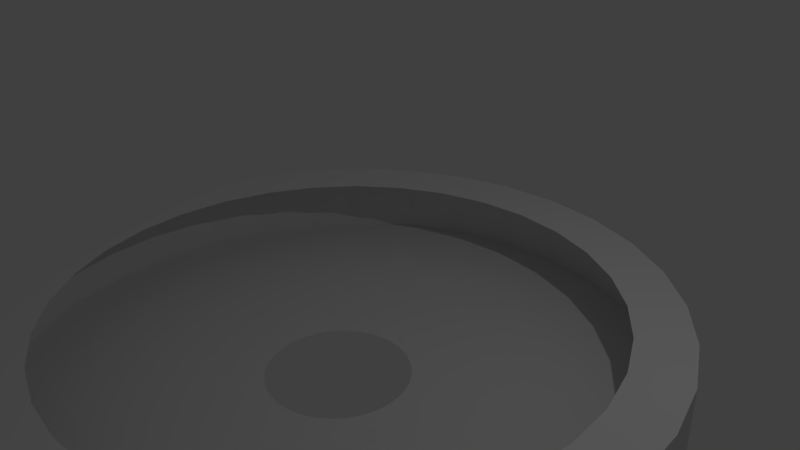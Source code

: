 # Source: foehn.blend  (saved by Blender 2.76.0; exported with 4.5.12 LTS)
import bpy
from mathutils import Matrix  # noqa: F401  (used for matrix-valued properties, if any)

bpy.ops.wm.read_factory_settings(use_empty=True)
scene = bpy.context.scene
scene.name = 'Scene'

# ---- collections
col_collection_1 = bpy.data.collections.new('Collection 1'); scene.collection.children.link(col_collection_1)

# ---- world
world_world = bpy.data.worlds.new('World'); scene.world = world_world
world_world.color = (0.05088, 0.05088, 0.05088)
world_world.use_sun_shadow = False
world_world.sun_shadow_jitter_overblur = 0.0
world_world.cycles.sampling_method = 'MANUAL'
world_world.cycles.sample_map_resolution = 256

# ---- cameras
cam_camera = bpy.data.cameras.new('Camera')
cam_camera.clip_end = 100.0
cam_camera.lens = 35.0
cam_camera.sensor_width = 32.0
cam_camera.sensor_height = 18.0
cam_camera.ortho_scale = 7.314
cam_camera.dof.focus_distance = 0.0
cam_camera.dof.aperture_fstop = 128.0

# ---- lights
light_lamp = bpy.data.lights.new('Lamp', 'POINT')
light_lamp.transmission_factor = 0.0
light_lamp.cutoff_distance = 30.0
light_lamp.energy = 100.0
light_lamp.shadow_buffer_clip_start = 1.001
light_lamp.shadow_soft_size = 0.1
light_lamp.shadow_maximum_resolution = 0.006
light_lamp.use_absolute_resolution = True
light_lamp.cycles.use_multiple_importance_sampling = False

# ---- meshes
me_circle = bpy.data.meshes.new('Circle')
me_circle.from_pydata([(0.9352, 9.136e-07, 0.2292), (-6.131e-09, 0.9352, 0.2292), (-0.9172, -0.1824, 0.3393), (0.1824, 0.9172, 0.2292), (-0.7776, 0.5196, 0.3393), (-0.839, -0.839, 0.2232), (-0.4541, -1.096, 0.2232), (4.104e-07, -1.187, 0.2232), (-0.2315, -1.164, 0.2232), (0.4541, -1.096, 0.2232), (0.2315, -1.164, 0.2232), (-0.9866, -0.6592, 0.2232), (-0.6592, -0.9866, 0.2232), (4.104e-07, -1.187, 0.2232), (0.4541, -1.096, 0.2232), (-0.06835, 3.705, 0.6361), (-0.788, 3.634, 0.6361), (-1.48, 3.424, 0.6361), (-2.118, 3.083, 0.6361), (-2.677, 2.625, 0.6361), (-3.135, 2.066, 0.6361), (-3.476, 1.428, 0.6361), (-3.686, 0.7361, 0.6361), (-3.757, 0.0165, 0.6361), (-3.686, -0.7031, 0.6361), (-3.476, -1.395, 0.6361), (-3.135, -2.033, 0.6361), (-2.677, -2.592, 0.6361), (-2.118, -3.05, 0.6361), (-1.48, -3.391, 0.6361), (-0.788, -3.601, 0.6361), (-0.06835, -3.672, 0.6361), (0.6513, -3.601, 0.6361), (1.343, -3.391, 0.6361), (1.981, -3.05, 0.6361), (2.54, -2.592, 0.6361), (2.999, -2.033, 0.6361), (3.339, -1.395, 0.6361), (3.549, -0.7031, 0.6361), (3.62, 0.0165, 0.6361), (3.549, 0.7361, 0.6361), (3.339, 1.428, 0.6361), (2.999, 2.066, 0.6361), (2.54, 2.625, 0.6361), (1.981, 3.083, 0.6361), (1.343, 3.424, 0.6361), (0.6513, 3.634, 0.6361), (-0.06835, 3.705, 0.6361), (-0.788, 3.634, 0.6361), (-1.48, 3.424, 0.6361), (-2.118, 3.083, 0.6361), (-2.677, 2.625, 0.6361), (-3.135, 2.066, 0.6361), (-3.476, 1.428, 0.6361), (-3.686, 0.7361, 0.6361), (-3.757, 0.0165, 0.6361), (-3.686, -0.7031, 0.6361), (-3.476, -1.395, 0.6361), (-3.135, -2.033, 0.6361), (-2.677, -2.592, 0.6361), (-2.118, -3.05, 0.6361), (-1.48, -3.391, 0.6361), (-0.788, -3.601, 0.6361), (-0.06835, -3.672, 0.6361), (0.6513, -3.601, 0.6361), (1.343, -3.391, 0.6361), (1.981, -3.05, 0.6361), (2.54, -2.592, 0.6361), (2.999, -2.033, 0.6361), (3.339, -1.395, 0.6361), (3.549, -0.7031, 0.6361), (3.62, 0.0165, 0.6361), (3.549, 0.7361, 0.6361), (3.339, 1.428, 0.6361), (2.999, 2.066, 0.6361), (2.54, 2.625, 0.6361), (1.981, 3.083, 0.6361), (1.343, 3.424, 0.6361), (0.6513, 3.634, 0.6361), (-0.06835, 4.123, 0.6361), (-0.8696, 4.045, 0.6361), (-1.64, 3.811, 0.6361), (-2.35, 3.431, 0.6361), (-2.972, 2.921, 0.6361), (-3.483, 2.298, 0.6361), (-3.863, 1.588, 0.6361), (-4.096, 0.8177, 0.6361), (-4.175, 0.0165, 0.6361), (-4.096, -0.7847, 0.6361), (-3.863, -1.555, 0.6361), (-3.483, -2.265, 0.6361), (-2.972, -2.888, 0.6361), (-2.35, -3.398, 0.6361), (-1.64, -3.778, 0.6361), (-0.8696, -4.012, 0.6361), (-0.06835, -4.091, 0.6361), (0.7329, -4.012, 0.6361), (1.503, -3.778, 0.6361), (2.213, -3.398, 0.6361), (2.836, -2.888, 0.6361), (3.346, -2.265, 0.6361), (3.726, -1.555, 0.6361), (3.96, -0.7847, 0.6361), (4.039, 0.0165, 0.6361), (3.96, 0.8177, 0.6361), (3.726, 1.588, 0.6361), (3.346, 2.298, 0.6361), (2.836, 2.921, 0.6361), (2.213, 3.431, 0.6361), (1.503, 3.811, 0.6361), (0.7329, 4.045, 0.6361), (-0.06835, 4.452, 0.6361), (-0.9337, 4.367, 0.6361), (-1.766, 4.115, 0.6361), (-2.533, 3.705, 0.6361), (-3.205, 3.153, 0.6361), (-3.757, 2.481, 0.6361), (-4.166, 1.714, 0.6361), (-4.419, 0.8819, 0.6361), (-4.504, 0.0165, 0.6361), (-4.419, -0.8489, 0.6361), (-4.166, -1.681, 0.6361), (-3.757, -2.448, 0.6361), (-3.205, -3.12, 0.6361), (-2.533, -3.672, 0.6361), (-1.766, -4.082, 0.6361), (-0.9337, -4.334, 0.6361), (-0.06835, -4.419, 0.6361), (0.797, -4.334, 0.6361), (1.629, -4.082, 0.6361), (2.396, -3.672, 0.6361), (3.068, -3.12, 0.6361), (3.62, -2.448, 0.6361), (4.03, -1.681, 0.6361), (4.282, -0.8489, 0.6361), (4.367, 0.0165, 0.6361), (4.282, 0.8819, 0.6361), (4.03, 1.714, 0.6361), (3.62, 2.481, 0.6361), (3.068, 3.153, 0.6361), (2.396, 3.705, 0.6361), (1.629, 4.115, 0.6361), (0.797, 4.367, 0.6361), (0.797, 4.367, 0.6361), (1.629, 4.115, 0.6361), (2.396, 3.705, 0.6361), (3.068, 3.153, 0.6361), (3.62, 2.481, 0.6361), (4.03, 1.714, 0.6361), (4.282, 0.8819, 0.6361), (4.367, 0.0165, 0.6361), (4.282, -0.8489, 0.6361), (4.03, -1.681, 0.6361), (3.62, -2.448, 0.6361), (3.068, -3.12, 0.6361), (2.396, -3.672, 0.6361), (1.629, -4.082, 0.6361), (0.797, -4.334, 0.6361), (-0.06835, -4.419, 0.6361), (-0.9337, -4.334, 0.6361), (-1.766, -4.082, 0.6361), (-2.533, -3.672, 0.6361), (-3.205, -3.12, 0.6361), (-3.757, -2.448, 0.6361), (-4.166, -1.681, 0.6361), (-4.419, -0.8489, 0.6361), (-4.504, 0.0165, 0.6361), (-4.419, 0.8819, 0.6361), (-4.166, 1.714, 0.6361), (-3.757, 2.481, 0.6361), (-3.205, 3.153, 0.6361), (-2.533, 3.705, 0.6361), (-1.766, 4.115, 0.6361), (-0.9337, 4.367, 0.6361), (-0.06835, 4.452, 0.6361), (0.797, 4.367, -0.4084), (1.629, 4.115, -0.4084), (2.396, 3.705, -0.4084), (3.068, 3.153, -0.4084), (3.62, 2.481, -0.4084), (4.03, 1.714, -0.4084), (4.282, 0.8819, -0.4084), (4.367, 0.0165, -0.4084), (4.282, -0.8489, -0.4084), (4.03, -1.681, -0.4084), (3.62, -2.448, -0.4084), (3.068, -3.12, -0.4084), (2.396, -3.672, -0.4084), (1.629, -4.082, -0.4084), (0.797, -4.334, -0.4084), (-0.06835, -4.419, -0.4084), (-0.9337, -4.334, -0.4084), (-1.766, -4.082, -0.4084), (-2.533, -3.672, -0.4084), (-3.205, -3.12, -0.4084), (-3.757, -2.448, -0.4084), (-4.166, -1.681, -0.4084), (-4.419, -0.8489, -0.4084), (-4.504, 0.0165, -0.4084), (-4.419, 0.8819, -0.4084), (-4.166, 1.714, -0.4084), (-3.757, 2.481, -0.4084), (-3.205, 3.153, -0.4084), (-2.533, 3.705, -0.4084), (-1.766, 4.115, -0.4084), (-0.9337, 4.367, -0.4084), (-0.06835, 4.452, -0.4084), (0.5817, 3.284, -0.4084), (1.207, 3.095, -0.4084), (1.783, 2.787, -0.4084), (2.288, 2.372, -0.4084), (2.702, 1.868, -0.4084), (3.01, 1.292, -0.4084), (3.199, 0.6665, -0.4084), (3.263, 0.0165, -0.4084), (3.199, -0.6335, -0.4084), (3.01, -1.259, -0.4084), (2.702, -1.835, -0.4084), (2.288, -2.339, -0.4084), (1.783, -2.754, -0.4084), (1.207, -3.062, -0.4084), (0.5817, -3.251, -0.4084), (-0.06835, -3.315, -0.4084), (-0.7184, -3.251, -0.4084), (-1.343, -3.062, -0.4084), (-1.919, -2.754, -0.4084), (-2.424, -2.339, -0.4084), (-2.839, -1.835, -0.4084), (-3.147, -1.259, -0.4084), (-3.336, -0.6335, -0.4084), (-3.4, 0.0165, -0.4084), (-3.336, 0.6665, -0.4084), (-3.147, 1.292, -0.4084), (-2.839, 1.868, -0.4084), (-2.424, 2.372, -0.4084), (-1.919, 2.787, -0.4084), (-1.343, 3.095, -0.4084), (-0.7184, 3.284, -0.4084), (-0.06835, 3.348, -0.4084), (0.1218, 0.9723, -0.4084), (0.3046, 0.9169, -0.4084), (0.4731, 0.8268, -0.4084), (0.6208, 0.7056, -0.4084), (0.742, 0.5579, -0.4084), (0.832, 0.3895, -0.4084), (0.8875, 0.2066, -0.4084), (0.9062, 0.0165, -0.4084), (0.8875, -0.1736, -0.4084), (0.832, -0.3565, -0.4084), (0.742, -0.5249, -0.4084), (0.6208, -0.6726, -0.4084), (0.4731, -0.7938, -0.4084), (0.3046, -0.8839, -0.4084), (0.1218, -0.9393, -0.4084), (-0.06835, -0.9581, -0.4084), (-0.2585, -0.9393, -0.4084), (-0.4413, -0.8839, -0.4084), (-0.6098, -0.7938, -0.4084), (-0.7575, -0.6726, -0.4084), (-0.8787, -0.5249, -0.4084), (-0.9687, -0.3565, -0.4084), (-1.024, -0.1736, -0.4084), (-1.043, 0.0165, -0.4084), (-1.024, 0.2066, -0.4084), (-0.9687, 0.3895, -0.4084), (-0.8787, 0.5579, -0.4084), (-0.7575, 0.7056, -0.4084), (-0.6098, 0.8268, -0.4084), (-0.4413, 0.9169, -0.4084), (-0.2585, 0.9723, -0.4084), (-0.06835, 0.9911, -0.4084)], [(13, 7), (14, 9)], [(32, 33, 65, 64), (19, 20, 52, 51), (46, 15, 47, 78), (33, 34, 66, 65), (20, 21, 53, 52), (34, 35, 67, 66), (21, 22, 54, 53), (35, 36, 68, 67), (22, 23, 55, 54), (36, 37, 69, 68), (23, 24, 56, 55), (37, 38, 70, 69), (24, 25, 57, 56), (38, 39, 71, 70), (25, 26, 58, 57), (39, 40, 72, 71), (26, 27, 59, 58), (40, 41, 73, 72), (27, 28, 60, 59), (41, 42, 74, 73), (28, 29, 61, 60), (15, 16, 48, 47), (42, 43, 75, 74), (29, 30, 62, 61), (16, 17, 49, 48), (43, 44, 76, 75), (30, 31, 63, 62), (17, 18, 50, 49), (44, 45, 77, 76), (31, 32, 64, 63), (18, 19, 51, 50), (45, 46, 78, 77), (59, 60, 92, 91), (73, 74, 106, 105), (60, 61, 93, 92), (47, 48, 80, 79), (74, 75, 107, 106), (61, 62, 94, 93), (48, 49, 81, 80), (75, 76, 108, 107), (62, 63, 95, 94), (49, 50, 82, 81), (76, 77, 109, 108), (63, 64, 96, 95), (50, 51, 83, 82), (77, 78, 110, 109), (64, 65, 97, 96), (51, 52, 84, 83), (78, 47, 79, 110), (65, 66, 98, 97), (52, 53, 85, 84), (66, 67, 99, 98), (53, 54, 86, 85), (67, 68, 100, 99), (54, 55, 87, 86), (68, 69, 101, 100), (55, 56, 88, 87), (69, 70, 102, 101), (56, 57, 89, 88), (70, 71, 103, 102), (57, 58, 90, 89), (71, 72, 104, 103), (58, 59, 91, 90), (72, 73, 105, 104), (94, 95, 127, 126), (81, 82, 114, 113), (108, 109, 141, 140), (95, 96, 128, 127), (82, 83, 115, 114), (109, 110, 142, 141), (96, 97, 129, 128), (83, 84, 116, 115), (110, 79, 111, 142), (97, 98, 130, 129), (84, 85, 117, 116), (98, 99, 131, 130), (85, 86, 118, 117), (99, 100, 132, 131), (86, 87, 119, 118), (100, 101, 133, 132), (87, 88, 120, 119), (101, 102, 134, 133), (88, 89, 121, 120), (102, 103, 135, 134), (89, 90, 122, 121), (103, 104, 136, 135), (90, 91, 123, 122), (104, 105, 137, 136), (91, 92, 124, 123), (105, 106, 138, 137), (92, 93, 125, 124), (79, 80, 112, 111), (106, 107, 139, 138), (93, 94, 126, 125), (80, 81, 113, 112), (107, 108, 140, 139), (113, 114, 171, 172), (139, 140, 145, 146), (125, 126, 159, 160), (111, 112, 173, 174), (137, 138, 147, 148), (136, 137, 148, 149), (135, 136, 149, 150), (134, 135, 150, 151), (133, 134, 151, 152), (132, 133, 152, 153), (131, 132, 153, 154), (115, 116, 169, 170), (130, 131, 154, 155), (141, 142, 143, 144), (129, 130, 155, 156), (127, 128, 157, 158), (122, 123, 162, 163), (121, 122, 163, 164), (120, 121, 164, 165), (119, 120, 165, 166), (118, 119, 166, 167), (142, 111, 174, 143), (117, 118, 167, 168), (128, 129, 156, 157), (116, 117, 168, 169), (114, 115, 170, 171), (140, 141, 144, 145), (126, 127, 158, 159), (112, 113, 172, 173), (138, 139, 146, 147), (124, 125, 160, 161), (123, 124, 161, 162), (155, 154, 186, 187), (169, 168, 200, 201), (156, 155, 187, 188), (170, 169, 201, 202), (157, 156, 188, 189), (143, 174, 206, 175), (171, 170, 202, 203), (158, 157, 189, 190), (145, 144, 176, 177), (172, 171, 203, 204), (159, 158, 190, 191), (146, 145, 177, 178), (173, 172, 204, 205), (160, 159, 191, 192), (147, 146, 178, 179), (174, 173, 205, 206), (161, 160, 192, 193), (148, 147, 179, 180), (144, 143, 175, 176), (162, 161, 193, 194), (149, 148, 180, 181), (163, 162, 194, 195), (150, 149, 181, 182), (164, 163, 195, 196), (151, 150, 182, 183), (165, 164, 196, 197), (152, 151, 183, 184), (166, 165, 197, 198), (153, 152, 184, 185), (167, 166, 198, 199), (154, 153, 185, 186), (168, 167, 199, 200), (184, 183, 215, 216), (198, 197, 229, 230), (185, 184, 216, 217), (199, 198, 230, 231), (186, 185, 217, 218), (200, 199, 231, 232), (187, 186, 218, 219), (201, 200, 232, 233), (188, 187, 219, 220), (202, 201, 233, 234), (189, 188, 220, 221), (175, 206, 238, 207), (203, 202, 234, 235), (190, 189, 221, 222), (177, 176, 208, 209), (204, 203, 235, 236), (191, 190, 222, 223), (178, 177, 209, 210), (205, 204, 236, 237), (192, 191, 223, 224), (179, 178, 210, 211), (206, 205, 237, 238), (193, 192, 224, 225), (180, 179, 211, 212), (176, 175, 207, 208), (194, 193, 225, 226), (181, 180, 212, 213), (195, 194, 226, 227), (182, 181, 213, 214), (196, 195, 227, 228), (183, 182, 214, 215), (197, 196, 228, 229), (219, 218, 250, 251), (233, 232, 264, 265), (220, 219, 251, 252), (234, 233, 265, 266), (221, 220, 252, 253), (207, 238, 270, 239), (235, 234, 266, 267), (222, 221, 253, 254), (209, 208, 240, 241), (236, 235, 267, 268), (223, 222, 254, 255), (210, 209, 241, 242), (237, 236, 268, 269), (224, 223, 255, 256), (211, 210, 242, 243), (238, 237, 269, 270), (225, 224, 256, 257), (212, 211, 243, 244), (208, 207, 239, 240), (226, 225, 257, 258), (213, 212, 244, 245), (227, 226, 258, 259), (214, 213, 245, 246), (228, 227, 259, 260), (215, 214, 246, 247), (229, 228, 260, 261), (216, 215, 247, 248), (230, 229, 261, 262), (217, 216, 248, 249), (231, 230, 262, 263), (218, 217, 249, 250), (232, 231, 263, 264)])
me_circle.use_remesh_preserve_volume = False
me_circle.use_remesh_preserve_attributes = False
me_circle.use_mirror_vertex_groups = False
me_circle.update()

# ---- curves / text
cu_beziercircle = bpy.data.curves.new('BezierCircle', 'CURVE')
cu_beziercircle.dimensions = '3D'
cu_beziercircle.use_path = True
cu_beziercircle.use_path_clamp = True
cu_beziercircle.bevel_resolution = 0
cu_beziercircle.fill_mode = 'HALF'

# ---- objects
ob_circle = bpy.data.objects.new('Circle', me_circle)
ob_beziercircle = bpy.data.objects.new('BezierCircle', cu_beziercircle)
ob_lamp = bpy.data.objects.new('Lamp', light_lamp)
ob_camera = bpy.data.objects.new('Camera', cam_camera)

# ---- transforms, parenting, visibility, modifiers, constraints
ob_circle.location = (0.02237, -0.6544, -1.133)
ob_circle.lineart.crease_threshold = 0.0
ob_beziercircle.location = (0.0, 0.0, 0.0)
ob_beziercircle.lineart.crease_threshold = 0.0
ob_lamp.location = (4.076, 1.005, 5.904)
ob_lamp.rotation_euler = (0.6503, 0.05522, 1.866)
ob_lamp.lock_rotations_4d = False
ob_lamp.empty_display_type = 'ARROWS'
ob_lamp.color = (0.0, 0.0, 0.0, 0.0)
ob_lamp.lineart.crease_threshold = 0.0
ob_camera.location = (7.481, -6.508, 5.344)
ob_camera.rotation_euler = (1.109, 0.01082, 0.8149)
ob_camera.lock_rotations_4d = False
ob_camera.empty_display_type = 'ARROWS'
ob_camera.color = (0.0, 0.0, 0.0, 0.0)
ob_camera.display_type = 'WIRE'
ob_camera.lineart.crease_threshold = 0.0

# ---- collection membership
col_collection_1.objects.link(ob_circle)
col_collection_1.objects.link(ob_beziercircle)
col_collection_1.objects.link(ob_lamp)
col_collection_1.objects.link(ob_camera)

# ---- scene / render settings (as saved in the file)
scene.camera = ob_camera
scene.frame_start = 1; scene.frame_end = 250; scene.frame_set(1)
scene.render.engine = 'BLENDER_EEVEE_NEXT'
scene.render.resolution_percentage = 50
scene.render.dither_intensity = 0.0
scene.cycles.use_denoising = False
scene.cycles.samples = 10
scene.cycles.sampling_pattern = 'TABULATED_SOBOL'
scene.cycles.light_sampling_threshold = 0.0
scene.cycles.use_adaptive_sampling = False
scene.cycles.use_light_tree = False
scene.cycles.blur_glossy = 0.0
scene.cycles.pixel_filter_type = 'GAUSSIAN'
scene.cycles.sample_clamp_indirect = 0.0
scene.view_settings.view_transform = 'Standard'
bpy.context.view_layer.update()
